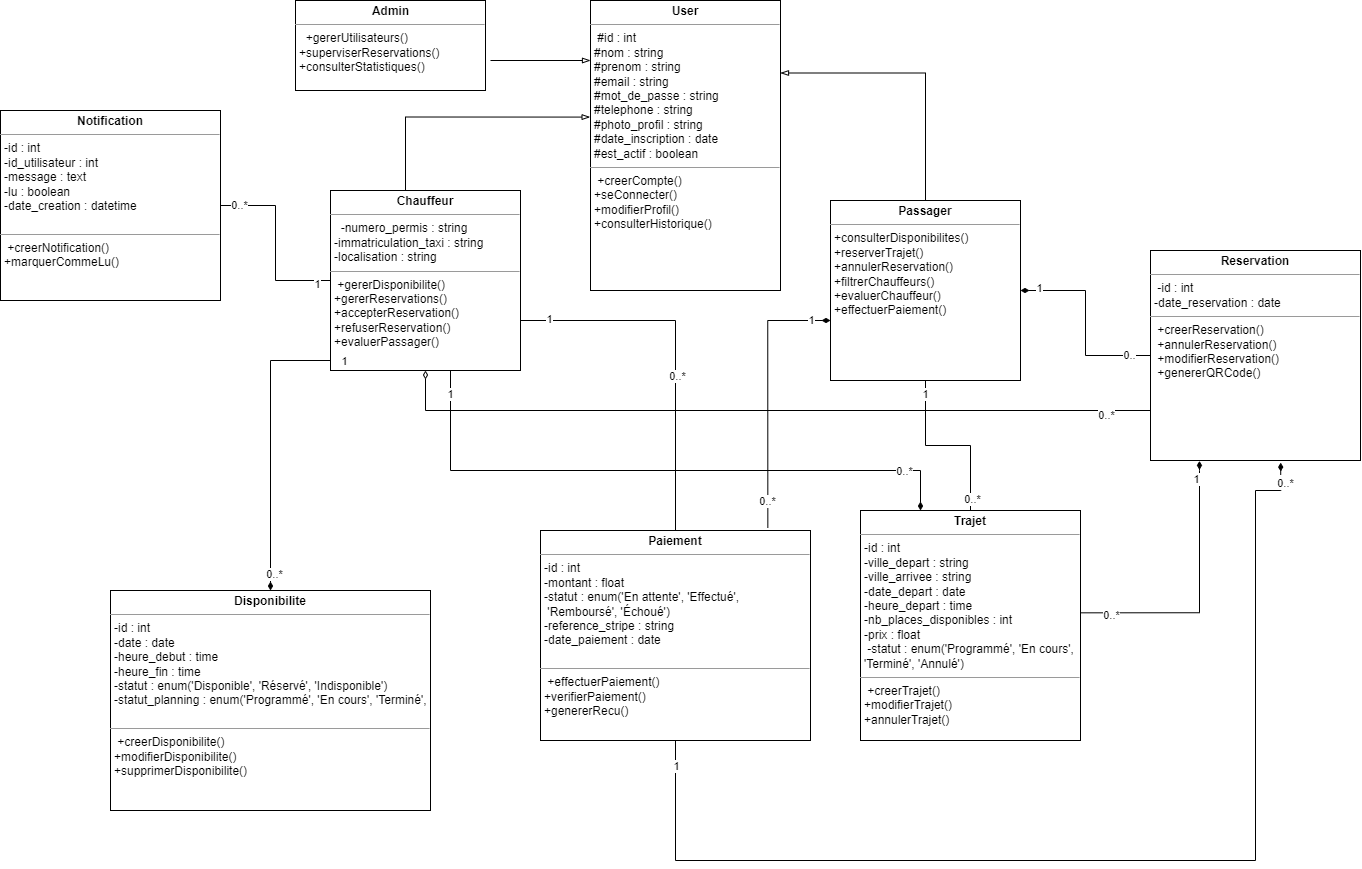

The diagram above was exported from draw.io. Its source (the exported page's mxGraphModel, read from the mxfile embedded in the PNG):
<mxGraphModel dx="2835" dy="1030" grid="1" gridSize="10" guides="1" tooltips="1" connect="1" arrows="1" fold="1" page="1" pageScale="1" pageWidth="850" pageHeight="1100" background="none" math="0" shadow="0">
  <root>
    <mxCell id="0" />
    <mxCell id="1" parent="0" />
    <mxCell id="5d2195bd80daf111-18" value="&lt;p style=&quot;margin:0px;margin-top:4px;text-align:center;&quot;&gt;&lt;b&gt;User&lt;/b&gt;&lt;/p&gt;&lt;hr size=&quot;1&quot;&gt;&lt;p style=&quot;margin:0px;margin-left:4px;&quot;&gt;&amp;nbsp;&lt;span style=&quot;background-color: transparent; color: light-dark(rgb(0, 0, 0), rgb(255, 255, 255));&quot;&gt;#id : int&lt;br&gt;        #nom : string&lt;br&gt;        #prenom : string&lt;br&gt;        #email : string&lt;br&gt;        #mot_de_passe : string&lt;br&gt;        #telephone : string&lt;br&gt;        #photo_profil : string&lt;br&gt;        #date_inscription : date&lt;br&gt;        #est_actif : boolean&lt;br&gt;&lt;/span&gt;&lt;/p&gt;&lt;hr size=&quot;1&quot;&gt;&lt;p style=&quot;margin:0px;margin-left:4px;&quot;&gt;&amp;nbsp;+creerCompte()&lt;br&gt;  +seConnecter()&lt;br&gt;  +modifierProfil()&lt;br&gt;  +consulterHistorique()&lt;/p&gt;" style="verticalAlign=top;align=left;overflow=fill;fontSize=12;fontFamily=Helvetica;html=1;rounded=0;shadow=0;comic=0;labelBackgroundColor=none;strokeWidth=1" parent="1" vertex="1">
      <mxGeometry x="130" y="20" width="190" height="290" as="geometry" />
    </mxCell>
    <mxCell id="oy5heQfCuKLLPLGBnSeQ-8" style="edgeStyle=orthogonalEdgeStyle;rounded=0;orthogonalLoop=1;jettySize=auto;html=1;entryX=1;entryY=0.25;entryDx=0;entryDy=0;exitX=0.5;exitY=0;exitDx=0;exitDy=0;endArrow=blockThin;endFill=0;" parent="1" source="9f6z_tUCmA_w-VLzu_cd-1" target="5d2195bd80daf111-18" edge="1">
      <mxGeometry relative="1" as="geometry" />
    </mxCell>
    <mxCell id="9f6z_tUCmA_w-VLzu_cd-1" value="&lt;p style=&quot;margin:0px;margin-top:4px;text-align:center;&quot;&gt;&lt;b&gt;Passager&lt;/b&gt;&lt;/p&gt;&lt;hr size=&quot;1&quot;&gt;&lt;p style=&quot;margin:0px;margin-left:4px;&quot;&gt;&lt;/p&gt;&lt;p style=&quot;margin:0px;margin-left:4px;&quot;&gt;&lt;span style=&quot;background-color: transparent; color: light-dark(rgb(0, 0, 0), rgb(255, 255, 255));&quot;&gt;+consulterDisponibilites()&lt;br&gt;  +reserverTrajet()&lt;br&gt;  +annulerReservation()&lt;br&gt;  +filtrerChauffeurs()&lt;br&gt;  +evaluerChauffeur()&lt;br&gt;  +effectuerPaiement()&lt;/span&gt;&lt;/p&gt;" style="verticalAlign=top;align=left;overflow=fill;fontSize=12;fontFamily=Helvetica;html=1;rounded=0;shadow=0;comic=0;labelBackgroundColor=none;strokeWidth=1" parent="1" vertex="1">
      <mxGeometry x="370" y="220" width="190" height="180" as="geometry" />
    </mxCell>
    <mxCell id="9f6z_tUCmA_w-VLzu_cd-2" value="&lt;p style=&quot;margin:0px;margin-top:4px;text-align:center;&quot;&gt;&lt;b&gt;Chauffeur&lt;/b&gt;&lt;/p&gt;&lt;hr size=&quot;1&quot;&gt;&lt;p style=&quot;margin:0px;margin-left:4px;&quot;&gt;&amp;nbsp;&amp;nbsp;&lt;span style=&quot;background-color: transparent; color: light-dark(rgb(0, 0, 0), rgb(255, 255, 255));&quot;&gt;-numero_permis : string&lt;br/&gt;        -immatriculation_taxi : string&lt;br/&gt;        -localisation : string&lt;/span&gt;&lt;span style=&quot;background-color: transparent; color: light-dark(rgb(0, 0, 0), rgb(255, 255, 255));&quot;&gt;&lt;br&gt;&lt;/span&gt;&lt;/p&gt;&lt;hr size=&quot;1&quot;&gt;&lt;p style=&quot;margin:0px;margin-left:4px;&quot;&gt;&amp;nbsp;&lt;span style=&quot;background-color: transparent; color: light-dark(rgb(0, 0, 0), rgb(255, 255, 255));&quot;&gt;+gererDisponibilite()&lt;br&gt;  +gererReservations()&lt;br&gt;  +accepterReservation()&lt;br&gt;  +refuserReservation()&lt;br&gt;  +evaluerPassager()&lt;/span&gt;&lt;/p&gt;" style="verticalAlign=top;align=left;overflow=fill;fontSize=12;fontFamily=Helvetica;html=1;rounded=0;shadow=0;comic=0;labelBackgroundColor=none;strokeWidth=1" parent="1" vertex="1">
      <mxGeometry x="-130" y="210" width="190" height="180" as="geometry" />
    </mxCell>
    <mxCell id="oy5heQfCuKLLPLGBnSeQ-9" style="edgeStyle=orthogonalEdgeStyle;rounded=0;orthogonalLoop=1;jettySize=auto;html=1;endArrow=blockThin;endFill=0;" parent="1" edge="1">
      <mxGeometry relative="1" as="geometry">
        <mxPoint x="30" y="79.997037037037" as="sourcePoint" />
        <mxPoint x="130" y="80" as="targetPoint" />
        <Array as="points">
          <mxPoint x="130" y="80" />
        </Array>
      </mxGeometry>
    </mxCell>
    <mxCell id="9f6z_tUCmA_w-VLzu_cd-3" value="&lt;p style=&quot;margin:0px;margin-top:4px;text-align:center;&quot;&gt;&lt;/p&gt;&lt;p style=&quot;margin:0px;margin-left:4px;&quot;&gt;&lt;b&gt;&amp;nbsp; &amp;nbsp; &amp;nbsp; &amp;nbsp; &amp;nbsp; &amp;nbsp; &amp;nbsp; &amp;nbsp; &amp;nbsp; &amp;nbsp; &amp;nbsp; Admin&amp;nbsp;&amp;nbsp;&lt;/b&gt;&amp;nbsp;&amp;nbsp;&lt;/p&gt;&lt;hr size=&quot;1&quot;&gt;&lt;p style=&quot;margin:0px;margin-left:4px;&quot;&gt;&amp;nbsp; +gererUtilisateurs()&lt;br/&gt;  +superviserReservations()&lt;br/&gt;  +consulterStatistiques()&lt;/p&gt;" style="verticalAlign=top;align=left;overflow=fill;fontSize=12;fontFamily=Helvetica;html=1;rounded=0;shadow=0;comic=0;labelBackgroundColor=none;strokeWidth=1" parent="1" vertex="1">
      <mxGeometry x="-165" y="20" width="190" height="90" as="geometry" />
    </mxCell>
    <mxCell id="oy5heQfCuKLLPLGBnSeQ-16" style="edgeStyle=orthogonalEdgeStyle;rounded=0;orthogonalLoop=1;jettySize=auto;html=1;endArrow=diamondThin;startFill=0;startArrow=none;endFill=1;" parent="1" source="9f6z_tUCmA_w-VLzu_cd-4" target="9f6z_tUCmA_w-VLzu_cd-1" edge="1">
      <mxGeometry relative="1" as="geometry" />
    </mxCell>
    <mxCell id="fvlHDj9kHh-F-pDSslQq-9" value="1" style="edgeLabel;html=1;align=center;verticalAlign=middle;resizable=0;points=[];" vertex="1" connectable="0" parent="oy5heQfCuKLLPLGBnSeQ-16">
      <mxGeometry x="0.8265" y="-3" relative="1" as="geometry">
        <mxPoint as="offset" />
      </mxGeometry>
    </mxCell>
    <mxCell id="fvlHDj9kHh-F-pDSslQq-10" value="0.." style="edgeLabel;html=1;align=center;verticalAlign=middle;resizable=0;points=[];" vertex="1" connectable="0" parent="oy5heQfCuKLLPLGBnSeQ-16">
      <mxGeometry x="-0.7761" y="-1" relative="1" as="geometry">
        <mxPoint as="offset" />
      </mxGeometry>
    </mxCell>
    <mxCell id="oy5heQfCuKLLPLGBnSeQ-20" style="edgeStyle=orthogonalEdgeStyle;rounded=0;orthogonalLoop=1;jettySize=auto;html=1;endArrow=diamondThin;startFill=0;startArrow=none;endFill=0;" parent="1" source="9f6z_tUCmA_w-VLzu_cd-4" target="9f6z_tUCmA_w-VLzu_cd-2" edge="1">
      <mxGeometry relative="1" as="geometry">
        <Array as="points">
          <mxPoint x="-35" y="430" />
        </Array>
      </mxGeometry>
    </mxCell>
    <mxCell id="fvlHDj9kHh-F-pDSslQq-8" value="0..*" style="edgeLabel;html=1;align=center;verticalAlign=middle;resizable=0;points=[];" vertex="1" connectable="0" parent="oy5heQfCuKLLPLGBnSeQ-20">
      <mxGeometry x="-0.8848" y="4" relative="1" as="geometry">
        <mxPoint as="offset" />
      </mxGeometry>
    </mxCell>
    <mxCell id="fvlHDj9kHh-F-pDSslQq-23" style="edgeStyle=orthogonalEdgeStyle;rounded=0;orthogonalLoop=1;jettySize=auto;html=1;endArrow=none;startFill=1;startArrow=diamondThin;exitX=0.62;exitY=1.01;exitDx=0;exitDy=0;exitPerimeter=0;" edge="1" parent="1" source="9f6z_tUCmA_w-VLzu_cd-4" target="oy5heQfCuKLLPLGBnSeQ-4">
      <mxGeometry relative="1" as="geometry">
        <mxPoint x="830" y="510" as="sourcePoint" />
        <Array as="points">
          <mxPoint x="820" y="510" />
          <mxPoint x="795" y="510" />
          <mxPoint x="795" y="880" />
          <mxPoint x="215" y="880" />
        </Array>
      </mxGeometry>
    </mxCell>
    <mxCell id="fvlHDj9kHh-F-pDSslQq-24" value="1" style="edgeLabel;html=1;align=center;verticalAlign=middle;resizable=0;points=[];" vertex="1" connectable="0" parent="fvlHDj9kHh-F-pDSslQq-23">
      <mxGeometry x="-0.9705" y="1" relative="1" as="geometry">
        <mxPoint as="offset" />
      </mxGeometry>
    </mxCell>
    <mxCell id="fvlHDj9kHh-F-pDSslQq-25" value="1" style="edgeLabel;html=1;align=center;verticalAlign=middle;resizable=0;points=[];" vertex="1" connectable="0" parent="fvlHDj9kHh-F-pDSslQq-23">
      <mxGeometry x="0.9546" relative="1" as="geometry">
        <mxPoint y="-1" as="offset" />
      </mxGeometry>
    </mxCell>
    <mxCell id="fvlHDj9kHh-F-pDSslQq-27" value="0..*" style="edgeLabel;html=1;align=center;verticalAlign=middle;resizable=0;points=[];" vertex="1" connectable="0" parent="fvlHDj9kHh-F-pDSslQq-23">
      <mxGeometry x="-0.9654" y="4" relative="1" as="geometry">
        <mxPoint as="offset" />
      </mxGeometry>
    </mxCell>
    <mxCell id="9f6z_tUCmA_w-VLzu_cd-4" value="&lt;p style=&quot;margin:0px;margin-top:4px;text-align:center;&quot;&gt;&lt;b&gt;Reservation&lt;/b&gt;&lt;/p&gt;&lt;hr size=&quot;1&quot;&gt;&lt;p style=&quot;margin:0px;margin-left:4px;&quot;&gt;&amp;nbsp;&lt;span style=&quot;background-color: transparent; color: light-dark(rgb(0, 0, 0), rgb(255, 255, 255));&quot;&gt;-id : int&lt;br&gt;        -date_reservation : date&lt;/span&gt;&lt;/p&gt;&lt;hr size=&quot;1&quot;&gt;&lt;p style=&quot;margin:0px;margin-left:4px;&quot;&gt;&amp;nbsp;+creerReservation()&amp;nbsp;&lt;/p&gt;&lt;p style=&quot;margin:0px;margin-left:4px;&quot;&gt;&amp;nbsp;+annulerReservation()&lt;/p&gt;&lt;p style=&quot;margin:0px;margin-left:4px;&quot;&gt;&amp;nbsp;+modifierReservation()&amp;nbsp;&lt;/p&gt;&lt;p style=&quot;margin:0px;margin-left:4px;&quot;&gt;&amp;nbsp;+genererQRCode()&lt;/p&gt;" style="verticalAlign=top;align=left;overflow=fill;fontSize=12;fontFamily=Helvetica;html=1;rounded=0;shadow=0;comic=0;labelBackgroundColor=none;strokeWidth=1" parent="1" vertex="1">
      <mxGeometry x="690" y="270" width="210" height="210" as="geometry" />
    </mxCell>
    <mxCell id="oy5heQfCuKLLPLGBnSeQ-14" value="" style="edgeStyle=orthogonalEdgeStyle;rounded=0;orthogonalLoop=1;jettySize=auto;html=1;endArrow=none;startFill=0;exitX=0.5;exitY=0;exitDx=0;exitDy=0;" parent="1" source="oy5heQfCuKLLPLGBnSeQ-4" edge="1">
      <mxGeometry relative="1" as="geometry">
        <mxPoint x="60" y="340" as="targetPoint" />
        <Array as="points">
          <mxPoint x="215" y="340" />
        </Array>
        <mxPoint x="330" y="578.047619047619" as="sourcePoint" />
      </mxGeometry>
    </mxCell>
    <mxCell id="fvlHDj9kHh-F-pDSslQq-13" value="1" style="edgeLabel;html=1;align=center;verticalAlign=middle;resizable=0;points=[];" vertex="1" connectable="0" parent="oy5heQfCuKLLPLGBnSeQ-14">
      <mxGeometry x="0.845" y="-2" relative="1" as="geometry">
        <mxPoint as="offset" />
      </mxGeometry>
    </mxCell>
    <mxCell id="fvlHDj9kHh-F-pDSslQq-14" value="0..*" style="edgeLabel;html=1;align=center;verticalAlign=middle;resizable=0;points=[];" vertex="1" connectable="0" parent="oy5heQfCuKLLPLGBnSeQ-14">
      <mxGeometry x="-0.1496" y="-1" relative="1" as="geometry">
        <mxPoint as="offset" />
      </mxGeometry>
    </mxCell>
    <mxCell id="oy5heQfCuKLLPLGBnSeQ-22" style="edgeStyle=orthogonalEdgeStyle;rounded=0;orthogonalLoop=1;jettySize=auto;html=1;endArrow=none;startFill=0;" parent="1" source="oy5heQfCuKLLPLGBnSeQ-1" target="9f6z_tUCmA_w-VLzu_cd-1" edge="1">
      <mxGeometry relative="1" as="geometry" />
    </mxCell>
    <mxCell id="fvlHDj9kHh-F-pDSslQq-18" value="1" style="edgeLabel;html=1;align=center;verticalAlign=middle;resizable=0;points=[];" vertex="1" connectable="0" parent="oy5heQfCuKLLPLGBnSeQ-22">
      <mxGeometry x="0.8439" y="1" relative="1" as="geometry">
        <mxPoint as="offset" />
      </mxGeometry>
    </mxCell>
    <mxCell id="fvlHDj9kHh-F-pDSslQq-22" value="0..*" style="edgeLabel;html=1;align=center;verticalAlign=middle;resizable=0;points=[];" vertex="1" connectable="0" parent="oy5heQfCuKLLPLGBnSeQ-22">
      <mxGeometry x="-0.8578" y="-1" relative="1" as="geometry">
        <mxPoint as="offset" />
      </mxGeometry>
    </mxCell>
    <mxCell id="oy5heQfCuKLLPLGBnSeQ-23" style="edgeStyle=orthogonalEdgeStyle;rounded=0;orthogonalLoop=1;jettySize=auto;html=1;endArrow=none;startFill=1;startArrow=diamondThin;" parent="1" source="oy5heQfCuKLLPLGBnSeQ-1" target="9f6z_tUCmA_w-VLzu_cd-2" edge="1">
      <mxGeometry relative="1" as="geometry">
        <Array as="points">
          <mxPoint x="460" y="490" />
          <mxPoint x="-10" y="490" />
        </Array>
      </mxGeometry>
    </mxCell>
    <mxCell id="fvlHDj9kHh-F-pDSslQq-6" value="1" style="edgeLabel;html=1;align=center;verticalAlign=middle;resizable=0;points=[];" vertex="1" connectable="0" parent="oy5heQfCuKLLPLGBnSeQ-23">
      <mxGeometry x="0.9297" y="1" relative="1" as="geometry">
        <mxPoint as="offset" />
      </mxGeometry>
    </mxCell>
    <mxCell id="fvlHDj9kHh-F-pDSslQq-7" value="0..*" style="edgeLabel;html=1;align=center;verticalAlign=middle;resizable=0;points=[];" vertex="1" connectable="0" parent="oy5heQfCuKLLPLGBnSeQ-23">
      <mxGeometry x="-0.8098" relative="1" as="geometry">
        <mxPoint as="offset" />
      </mxGeometry>
    </mxCell>
    <mxCell id="oy5heQfCuKLLPLGBnSeQ-1" value="&lt;p style=&quot;margin:0px;margin-top:4px;text-align:center;&quot;&gt;&lt;b&gt;Trajet&lt;/b&gt;&lt;/p&gt;&lt;hr size=&quot;1&quot;&gt;&lt;p style=&quot;margin:0px;margin-left:4px;&quot;&gt;-id : int&lt;br&gt;  -ville_depart : string&lt;br&gt;  -ville_arrivee : string&lt;br&gt;  -date_depart : date&lt;br&gt;  -heure_depart : time&lt;br&gt;  -nb_places_disponibles : int&lt;br&gt;  -prix : float&lt;span style=&quot;background-color: transparent; color: light-dark(rgb(0, 0, 0), rgb(255, 255, 255));&quot;&gt;&lt;br&gt;&lt;/span&gt;&amp;nbsp;-statut : enum('Programmé', 'En cours',&amp;nbsp;&lt;/p&gt;&lt;p style=&quot;margin:0px;margin-left:4px;&quot;&gt;'Terminé', 'Annulé')&lt;span style=&quot;background-color: transparent; color: light-dark(rgb(0, 0, 0), rgb(255, 255, 255));&quot;&gt;&lt;/span&gt;&lt;/p&gt;&lt;hr size=&quot;1&quot;&gt;&lt;p style=&quot;margin:0px;margin-left:4px;&quot;&gt;&amp;nbsp;&lt;span style=&quot;background-color: transparent; color: light-dark(rgb(0, 0, 0), rgb(255, 255, 255));&quot;&gt;+creerTrajet()&lt;br/&gt;  +modifierTrajet()&lt;br/&gt;  +annulerTrajet()&lt;/span&gt;&lt;/p&gt;" style="verticalAlign=top;align=left;overflow=fill;fontSize=12;fontFamily=Helvetica;html=1;rounded=0;shadow=0;comic=0;labelBackgroundColor=none;strokeWidth=1" parent="1" vertex="1">
      <mxGeometry x="400" y="530" width="220" height="230" as="geometry" />
    </mxCell>
    <mxCell id="oy5heQfCuKLLPLGBnSeQ-15" style="edgeStyle=orthogonalEdgeStyle;rounded=0;orthogonalLoop=1;jettySize=auto;html=1;endArrow=none;startFill=1;exitX=0.5;exitY=0;exitDx=0;exitDy=0;startArrow=diamondThin;" parent="1" source="oy5heQfCuKLLPLGBnSeQ-2" edge="1">
      <mxGeometry relative="1" as="geometry">
        <mxPoint x="-409.909090909091" y="595" as="sourcePoint" />
        <mxPoint x="-130" y="380" as="targetPoint" />
        <Array as="points">
          <mxPoint x="-190" y="380" />
        </Array>
      </mxGeometry>
    </mxCell>
    <mxCell id="fvlHDj9kHh-F-pDSslQq-3" value="0..*" style="edgeLabel;html=1;align=center;verticalAlign=middle;resizable=0;points=[];" vertex="1" connectable="0" parent="oy5heQfCuKLLPLGBnSeQ-15">
      <mxGeometry x="-0.8852" y="-3" relative="1" as="geometry">
        <mxPoint as="offset" />
      </mxGeometry>
    </mxCell>
    <mxCell id="fvlHDj9kHh-F-pDSslQq-4" value="1" style="edgeLabel;html=1;align=center;verticalAlign=middle;resizable=0;points=[];" vertex="1" connectable="0" parent="oy5heQfCuKLLPLGBnSeQ-15">
      <mxGeometry x="0.5801" relative="1" as="geometry">
        <mxPoint x="73" as="offset" />
      </mxGeometry>
    </mxCell>
    <mxCell id="oy5heQfCuKLLPLGBnSeQ-2" value="&lt;p style=&quot;margin:0px;margin-top:4px;text-align:center;&quot;&gt;&lt;b&gt;Disponibilite&lt;/b&gt;&lt;/p&gt;&lt;hr size=&quot;1&quot;&gt;&lt;p style=&quot;margin:0px;margin-left:4px;&quot;&gt;-id : int&lt;br&gt;        -date : date&lt;br&gt;        -heure_debut : time&lt;br&gt;        -heure_fin : time&lt;br&gt;        -statut : enum('Disponible', 'Réservé', 'Indisponible')&lt;br&gt;        -statut_planning : enum('Programmé', 'En cours', 'Terminé', 'Annulé')&lt;br&gt;&lt;br&gt;&lt;/p&gt;&lt;hr size=&quot;1&quot;&gt;&lt;p style=&quot;margin:0px;margin-left:4px;&quot;&gt;&amp;nbsp;&lt;span style=&quot;background-color: transparent; color: light-dark(rgb(0, 0, 0), rgb(255, 255, 255));&quot;&gt;+creerDisponibilite()&lt;br&gt;  +modifierDisponibilite()&lt;br&gt;  +supprimerDisponibilite()&lt;/span&gt;&lt;/p&gt;" style="verticalAlign=top;align=left;overflow=fill;fontSize=12;fontFamily=Helvetica;html=1;rounded=0;shadow=0;comic=0;labelBackgroundColor=none;strokeWidth=1" parent="1" vertex="1">
      <mxGeometry x="-350" y="610" width="320" height="220" as="geometry" />
    </mxCell>
    <mxCell id="oy5heQfCuKLLPLGBnSeQ-4" value="&lt;p style=&quot;margin:0px;margin-top:4px;text-align:center;&quot;&gt;&lt;b&gt;Paiement&lt;/b&gt;&lt;/p&gt;&lt;hr size=&quot;1&quot;&gt;&lt;p style=&quot;margin:0px;margin-left:4px;&quot;&gt;-id : int&lt;br&gt;  -montant : float&lt;br&gt;  -statut : enum('En attente', 'Effectué',&lt;/p&gt;&lt;p style=&quot;margin:0px;margin-left:4px;&quot;&gt;&amp;nbsp;'Remboursé', 'Échoué')&lt;br&gt;  -reference_stripe : string&lt;br&gt;  -date_paiement : date&lt;/p&gt;&lt;p style=&quot;margin:0px;margin-left:4px;&quot;&gt;&lt;br&gt;&lt;/p&gt;&lt;hr size=&quot;1&quot;&gt;&lt;p style=&quot;margin:0px;margin-left:4px;&quot;&gt;&amp;nbsp;&lt;span style=&quot;background-color: transparent; color: light-dark(rgb(0, 0, 0), rgb(255, 255, 255));&quot;&gt;+effectuerPaiement()&lt;br&gt;  +verifierPaiement()&lt;br&gt;  +genererRecu()&lt;/span&gt;&lt;/p&gt;" style="verticalAlign=top;align=left;overflow=fill;fontSize=12;fontFamily=Helvetica;html=1;rounded=0;shadow=0;comic=0;labelBackgroundColor=none;strokeWidth=1" parent="1" vertex="1">
      <mxGeometry x="80" y="550" width="270" height="210" as="geometry" />
    </mxCell>
    <mxCell id="oy5heQfCuKLLPLGBnSeQ-24" style="edgeStyle=orthogonalEdgeStyle;rounded=0;orthogonalLoop=1;jettySize=auto;html=1;endArrow=none;startFill=0;" parent="1" source="oy5heQfCuKLLPLGBnSeQ-5" target="9f6z_tUCmA_w-VLzu_cd-2" edge="1">
      <mxGeometry relative="1" as="geometry" />
    </mxCell>
    <mxCell id="fvlHDj9kHh-F-pDSslQq-1" value="1" style="edgeLabel;html=1;align=center;verticalAlign=middle;resizable=0;points=[];" vertex="1" connectable="0" parent="oy5heQfCuKLLPLGBnSeQ-24">
      <mxGeometry x="0.8497" y="-3" relative="1" as="geometry">
        <mxPoint x="1" as="offset" />
      </mxGeometry>
    </mxCell>
    <mxCell id="fvlHDj9kHh-F-pDSslQq-2" value="0..*" style="edgeLabel;html=1;align=center;verticalAlign=middle;resizable=0;points=[];" vertex="1" connectable="0" parent="oy5heQfCuKLLPLGBnSeQ-24">
      <mxGeometry x="-0.8031" y="1" relative="1" as="geometry">
        <mxPoint as="offset" />
      </mxGeometry>
    </mxCell>
    <mxCell id="oy5heQfCuKLLPLGBnSeQ-5" value="&lt;p style=&quot;margin:0px;margin-top:4px;text-align:center;&quot;&gt;&lt;b&gt;Notification&lt;/b&gt;&lt;/p&gt;&lt;hr size=&quot;1&quot;&gt;&lt;p style=&quot;margin:0px;margin-left:4px;&quot;&gt;-id : int&lt;br&gt;  -id_utilisateur : int&lt;br&gt;  -message : text&lt;br&gt;  -lu : boolean&lt;br&gt;  -date_creation : datetime&lt;/p&gt;&lt;p style=&quot;margin:0px;margin-left:4px;&quot;&gt;&lt;br&gt;&lt;/p&gt;&lt;hr size=&quot;1&quot;&gt;&lt;p style=&quot;margin:0px;margin-left:4px;&quot;&gt;&amp;nbsp;&lt;span style=&quot;background-color: transparent; color: light-dark(rgb(0, 0, 0), rgb(255, 255, 255));&quot;&gt;+creerNotification()&lt;br&gt;  +marquerCommeLu()&lt;/span&gt;&lt;/p&gt;" style="verticalAlign=top;align=left;overflow=fill;fontSize=12;fontFamily=Helvetica;html=1;rounded=0;shadow=0;comic=0;labelBackgroundColor=none;strokeWidth=1" parent="1" vertex="1">
      <mxGeometry x="-460" y="130" width="220" height="190" as="geometry" />
    </mxCell>
    <mxCell id="oy5heQfCuKLLPLGBnSeQ-7" style="edgeStyle=orthogonalEdgeStyle;rounded=0;orthogonalLoop=1;jettySize=auto;html=1;entryX=-0.002;entryY=0.402;entryDx=0;entryDy=0;entryPerimeter=0;endArrow=blockThin;endFill=0;" parent="1" source="9f6z_tUCmA_w-VLzu_cd-2" target="5d2195bd80daf111-18" edge="1">
      <mxGeometry relative="1" as="geometry">
        <Array as="points">
          <mxPoint x="-55" y="137" />
        </Array>
      </mxGeometry>
    </mxCell>
    <mxCell id="fvlHDj9kHh-F-pDSslQq-15" style="edgeStyle=orthogonalEdgeStyle;rounded=0;orthogonalLoop=1;jettySize=auto;html=1;entryX=0.842;entryY=-0.013;entryDx=0;entryDy=0;entryPerimeter=0;endArrow=none;endFill=1;startFill=1;startArrow=diamondThin;" edge="1" parent="1" source="9f6z_tUCmA_w-VLzu_cd-1" target="oy5heQfCuKLLPLGBnSeQ-4">
      <mxGeometry relative="1" as="geometry">
        <Array as="points">
          <mxPoint x="307" y="340" />
        </Array>
      </mxGeometry>
    </mxCell>
    <mxCell id="fvlHDj9kHh-F-pDSslQq-16" value="1" style="edgeLabel;html=1;align=center;verticalAlign=middle;resizable=0;points=[];" vertex="1" connectable="0" parent="fvlHDj9kHh-F-pDSslQq-15">
      <mxGeometry x="-0.8527" y="-1" relative="1" as="geometry">
        <mxPoint as="offset" />
      </mxGeometry>
    </mxCell>
    <mxCell id="fvlHDj9kHh-F-pDSslQq-17" value="0..*" style="edgeLabel;html=1;align=center;verticalAlign=middle;resizable=0;points=[];" vertex="1" connectable="0" parent="fvlHDj9kHh-F-pDSslQq-15">
      <mxGeometry x="0.8036" y="-2" relative="1" as="geometry">
        <mxPoint as="offset" />
      </mxGeometry>
    </mxCell>
    <mxCell id="fvlHDj9kHh-F-pDSslQq-19" style="edgeStyle=orthogonalEdgeStyle;rounded=0;orthogonalLoop=1;jettySize=auto;html=1;entryX=1.004;entryY=0.406;entryDx=0;entryDy=0;entryPerimeter=0;exitX=0.233;exitY=1.002;exitDx=0;exitDy=0;endArrow=none;startFill=1;startArrow=diamondThin;exitPerimeter=0;" edge="1" parent="1" source="9f6z_tUCmA_w-VLzu_cd-4">
      <mxGeometry relative="1" as="geometry">
        <mxPoint x="736.58" y="489.99999999999994" as="sourcePoint" />
        <mxPoint x="620.0000000000001" y="632.33" as="targetPoint" />
        <Array as="points">
          <mxPoint x="739" y="490" />
          <mxPoint x="739" y="490" />
          <mxPoint x="739" y="632" />
        </Array>
      </mxGeometry>
    </mxCell>
    <mxCell id="fvlHDj9kHh-F-pDSslQq-20" value="0..*" style="edgeLabel;html=1;align=center;verticalAlign=middle;resizable=0;points=[];" vertex="1" connectable="0" parent="fvlHDj9kHh-F-pDSslQq-19">
      <mxGeometry x="0.7851" y="1" relative="1" as="geometry">
        <mxPoint x="1" as="offset" />
      </mxGeometry>
    </mxCell>
    <mxCell id="fvlHDj9kHh-F-pDSslQq-21" value="1" style="edgeLabel;html=1;align=center;verticalAlign=middle;resizable=0;points=[];" vertex="1" connectable="0" parent="fvlHDj9kHh-F-pDSslQq-19">
      <mxGeometry x="-0.8635" y="-4" relative="1" as="geometry">
        <mxPoint as="offset" />
      </mxGeometry>
    </mxCell>
  </root>
</mxGraphModel>